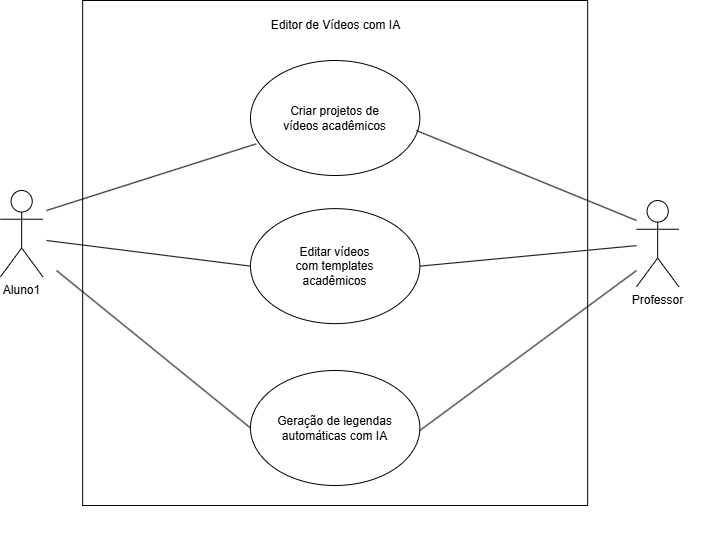

The diagram above was exported from draw.io. Its source (the exported page's mxGraphModel, read from the mxfile embedded in the PNG):
<mxGraphModel dx="2066" dy="783" grid="1" gridSize="10" guides="1" tooltips="1" connect="1" arrows="1" fold="1" page="1" pageScale="1" pageWidth="827" pageHeight="1169" math="0" shadow="0">
  <root>
    <mxCell id="0" />
    <mxCell id="1" parent="0" />
    <mxCell id="qXREw85MqTnQ2bz8qaPN-22" value="" style="group" parent="1" vertex="1" connectable="0">
      <mxGeometry x="64" y="370" width="700" height="500" as="geometry" />
    </mxCell>
    <mxCell id="qXREw85MqTnQ2bz8qaPN-1" value="Aluno1" style="shape=umlActor;verticalLabelPosition=bottom;verticalAlign=top;html=1;outlineConnect=0;" parent="qXREw85MqTnQ2bz8qaPN-22" vertex="1">
      <mxGeometry y="139.995" width="42.33870967741935" height="86.25" as="geometry" />
    </mxCell>
    <mxCell id="qXREw85MqTnQ2bz8qaPN-4" value="Criar projetos de&lt;div&gt;vídeos acadêmicos&lt;/div&gt;" style="ellipse;whiteSpace=wrap;html=1;" parent="qXREw85MqTnQ2bz8qaPN-22" vertex="1">
      <mxGeometry x="249.99645161290323" y="10" width="169.3548387096774" height="115" as="geometry" />
    </mxCell>
    <mxCell id="qXREw85MqTnQ2bz8qaPN-5" value="Editar vídeos&lt;div&gt;com templates&lt;/div&gt;&lt;div&gt;acadêmicos&lt;/div&gt;" style="ellipse;whiteSpace=wrap;html=1;" parent="qXREw85MqTnQ2bz8qaPN-22" vertex="1">
      <mxGeometry x="249.99645161290323" y="158.13" width="169.3548387096774" height="115" as="geometry" />
    </mxCell>
    <mxCell id="qXREw85MqTnQ2bz8qaPN-7" value="Geração de legendas automáticas com IA" style="ellipse;whiteSpace=wrap;html=1;" parent="qXREw85MqTnQ2bz8qaPN-22" vertex="1">
      <mxGeometry x="249.99645161290323" y="320" width="169.3548387096774" height="115" as="geometry" />
    </mxCell>
    <mxCell id="qXREw85MqTnQ2bz8qaPN-8" value="Professor" style="shape=umlActor;verticalLabelPosition=bottom;verticalAlign=top;html=1;outlineConnect=0;" parent="qXREw85MqTnQ2bz8qaPN-22" vertex="1">
      <mxGeometry x="636.0012903225806" y="150.005" width="42.33870967741935" height="86.25" as="geometry" />
    </mxCell>
    <mxCell id="qXREw85MqTnQ2bz8qaPN-13" value="" style="endArrow=none;html=1;rounded=0;entryX=0.033;entryY=0.725;entryDx=0;entryDy=0;entryPerimeter=0;" parent="qXREw85MqTnQ2bz8qaPN-22" target="qXREw85MqTnQ2bz8qaPN-4" edge="1">
      <mxGeometry width="50" height="50" relative="1" as="geometry">
        <mxPoint x="46" y="160" as="sourcePoint" />
        <mxPoint x="139.71774193548387" y="92" as="targetPoint" />
      </mxGeometry>
    </mxCell>
    <mxCell id="qXREw85MqTnQ2bz8qaPN-14" value="" style="endArrow=none;html=1;rounded=0;entryX=0;entryY=0.5;entryDx=0;entryDy=0;" parent="qXREw85MqTnQ2bz8qaPN-22" target="qXREw85MqTnQ2bz8qaPN-5" edge="1">
      <mxGeometry width="50" height="50" relative="1" as="geometry">
        <mxPoint x="46" y="190" as="sourcePoint" />
        <mxPoint x="196.16935483870967" y="265.9375" as="targetPoint" />
      </mxGeometry>
    </mxCell>
    <mxCell id="qXREw85MqTnQ2bz8qaPN-15" value="" style="endArrow=none;html=1;rounded=0;entryX=0;entryY=0.5;entryDx=0;entryDy=0;" parent="qXREw85MqTnQ2bz8qaPN-22" target="qXREw85MqTnQ2bz8qaPN-7" edge="1">
      <mxGeometry width="50" height="50" relative="1" as="geometry">
        <mxPoint x="56" y="220" as="sourcePoint" />
        <mxPoint x="225.80645161290323" y="401.78125" as="targetPoint" />
      </mxGeometry>
    </mxCell>
    <mxCell id="eL1Zm47Hb-YoVSlu2O0B-2" value="" style="endArrow=none;html=1;rounded=0;exitX=1;exitY=0.5;exitDx=0;exitDy=0;" edge="1" parent="qXREw85MqTnQ2bz8qaPN-22" source="qXREw85MqTnQ2bz8qaPN-5" target="qXREw85MqTnQ2bz8qaPN-8">
      <mxGeometry width="50" height="50" relative="1" as="geometry">
        <mxPoint x="426" y="200" as="sourcePoint" />
        <mxPoint x="376" y="150" as="targetPoint" />
      </mxGeometry>
    </mxCell>
    <mxCell id="eL1Zm47Hb-YoVSlu2O0B-4" value="" style="endArrow=none;html=1;rounded=0;" edge="1" parent="qXREw85MqTnQ2bz8qaPN-22">
      <mxGeometry width="50" height="50" relative="1" as="geometry">
        <mxPoint x="419.35" y="380" as="sourcePoint" />
        <mxPoint x="636" y="220" as="targetPoint" />
      </mxGeometry>
    </mxCell>
    <mxCell id="eL1Zm47Hb-YoVSlu2O0B-6" value="" style="whiteSpace=wrap;html=1;aspect=fixed;fillColor=none;" vertex="1" parent="qXREw85MqTnQ2bz8qaPN-22">
      <mxGeometry x="82.17" y="-50" width="505" height="505" as="geometry" />
    </mxCell>
    <mxCell id="eL1Zm47Hb-YoVSlu2O0B-7" value="Editor de Vídeos com IA" style="text;html=1;align=center;verticalAlign=middle;resizable=0;points=[];autosize=1;strokeColor=none;fillColor=none;" vertex="1" parent="qXREw85MqTnQ2bz8qaPN-22">
      <mxGeometry x="259.67" y="-40" width="150" height="30" as="geometry" />
    </mxCell>
    <mxCell id="eL1Zm47Hb-YoVSlu2O0B-3" value="" style="endArrow=none;html=1;rounded=0;exitX=0.98;exitY=0.609;exitDx=0;exitDy=0;exitPerimeter=0;" edge="1" parent="1" source="qXREw85MqTnQ2bz8qaPN-4">
      <mxGeometry width="50" height="50" relative="1" as="geometry">
        <mxPoint x="390" y="570" as="sourcePoint" />
        <mxPoint x="700" y="540" as="targetPoint" />
      </mxGeometry>
    </mxCell>
  </root>
</mxGraphModel>